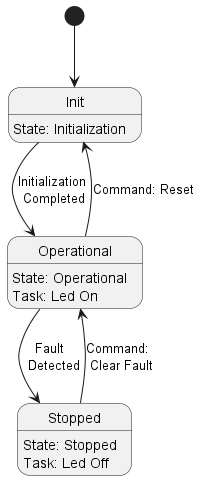

The diagram above was rendered by PlantUML. Its source (embedded in the PNG):
@startuml state
    
    [*] --> Initialization
    Initialization --> Operational: Initialization\n Completed 
    ' Pre_Operational --> Operational: Command: Operational
    ' Operational --> Pre_Operational: Command: Pre_Operational
    Operational --> Initialization: Command: Reset
    Operational --> Stopped: Fault \n Detected
    Stopped --> Operational: Command: \n Clear Fault
    

    state Initialization {
        state "Init" as Initialization
        Initialization: State: Initialization
    }
    state Operational {
        state "Operational" as Operational
        Operational: State: Operational
        Operational: Task: Led On
    }

    ' state Pre_Operational {
    '     state "Pre_Operational" as Pre_Operational
    '     Pre_Operational: State: Pre_Operational
    '     Pre_Operational: Task: Blink LED 1 Hz
    ' }

    state Stopped {
        state "Stopped" as Stopped
        Stopped: State: Stopped
        Stopped: Task: Led Off
    }

@enduml